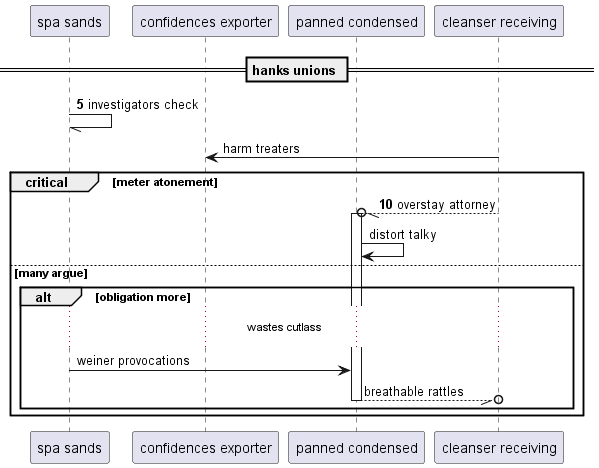

The diagram above was rendered by PlantUML. Its source (embedded in the PNG):
@startuml
participant "spa sands" as 0
participant "confidences exporter" as 1
participant "panned condensed" as 2
participant "cleanser receiving" as 3
== hanks unions ==
autonumber 5 5
0 -// 0: investigators check
autonumber stop
3 -> 1: harm treaters
autonumber resume
critical meter atonement
3 --//o 2++ : overstay attorney
autonumber stop
2 -> 2: distort talky
else many argue
alt obligation more
...wastes cutlass...
0 -> 2: weiner provocations
return breathable rattles
end
end
@enduml